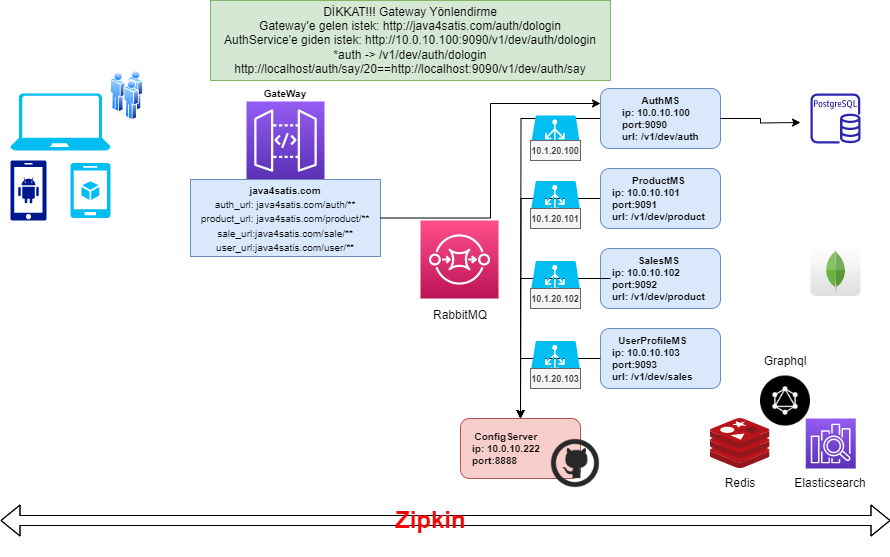

The diagram above was exported from draw.io. Its source (the exported page's mxGraphModel, read from the mxfile embedded in the PNG):
<mxGraphModel dx="1050" dy="619" grid="1" gridSize="10" guides="1" tooltips="1" connect="1" arrows="1" fold="1" page="1" pageScale="1" pageWidth="690" pageHeight="980" background="#ffffff" math="0" shadow="0">
  <root>
    <mxCell id="0" />
    <mxCell id="1" parent="0" />
    <mxCell id="JOI04pJFgrcN9LOVKnpF-5" value="" style="group" parent="1" vertex="1" connectable="0">
      <mxGeometry x="680" y="118" width="120" height="60" as="geometry" />
    </mxCell>
    <mxCell id="JOI04pJFgrcN9LOVKnpF-6" value="" style="group" parent="JOI04pJFgrcN9LOVKnpF-5" vertex="1" connectable="0">
      <mxGeometry x="-20" y="10" width="120" height="60" as="geometry" />
    </mxCell>
    <mxCell id="JOI04pJFgrcN9LOVKnpF-33" style="edgeStyle=orthogonalEdgeStyle;rounded=0;orthogonalLoop=1;jettySize=auto;html=1;" parent="JOI04pJFgrcN9LOVKnpF-6" source="JOI04pJFgrcN9LOVKnpF-2" edge="1">
      <mxGeometry relative="1" as="geometry">
        <mxPoint x="-80" y="329.9999999999999" as="targetPoint" />
      </mxGeometry>
    </mxCell>
    <mxCell id="JOI04pJFgrcN9LOVKnpF-2" value="" style="rounded=1;whiteSpace=wrap;html=1;fillColor=#dae8fc;strokeColor=#6c8ebf;" parent="JOI04pJFgrcN9LOVKnpF-6" vertex="1">
      <mxGeometry width="120" height="60" as="geometry" />
    </mxCell>
    <mxCell id="JOI04pJFgrcN9LOVKnpF-3" value="&lt;div style=&quot;text-align: center;&quot;&gt;&lt;span style=&quot;background-color: initial;&quot;&gt;AuthMS&lt;/span&gt;&lt;/div&gt;ip: 10.0.10.100&lt;br&gt;port:9090&lt;br style=&quot;font-size: 10px;&quot;&gt;url: /v1/dev/auth" style="text;html=1;strokeColor=none;fillColor=none;align=left;verticalAlign=middle;whiteSpace=wrap;rounded=0;fontSize=10;fontStyle=1" parent="JOI04pJFgrcN9LOVKnpF-6" vertex="1">
      <mxGeometry x="20" y="10" width="80" height="40" as="geometry" />
    </mxCell>
    <mxCell id="JOI04pJFgrcN9LOVKnpF-7" value="" style="group" parent="1" vertex="1" connectable="0">
      <mxGeometry x="660" y="208" width="120" height="60" as="geometry" />
    </mxCell>
    <mxCell id="JOI04pJFgrcN9LOVKnpF-32" style="edgeStyle=orthogonalEdgeStyle;rounded=0;orthogonalLoop=1;jettySize=auto;html=1;" parent="JOI04pJFgrcN9LOVKnpF-7" source="JOI04pJFgrcN9LOVKnpF-8" edge="1">
      <mxGeometry relative="1" as="geometry">
        <mxPoint x="-80" y="249.9999999999999" as="targetPoint" />
      </mxGeometry>
    </mxCell>
    <mxCell id="JOI04pJFgrcN9LOVKnpF-8" value="" style="rounded=1;whiteSpace=wrap;html=1;fillColor=#dae8fc;strokeColor=#6c8ebf;" parent="JOI04pJFgrcN9LOVKnpF-7" vertex="1">
      <mxGeometry width="120" height="60" as="geometry" />
    </mxCell>
    <mxCell id="JOI04pJFgrcN9LOVKnpF-9" value="&lt;div style=&quot;text-align: center;&quot;&gt;&lt;span style=&quot;background-color: initial;&quot;&gt;Product&lt;/span&gt;&lt;span style=&quot;background-color: initial;&quot;&gt;MS&lt;/span&gt;&lt;/div&gt;ip: 10.0.10.101&lt;br&gt;port:9091&lt;br style=&quot;font-size: 10px;&quot;&gt;url: /v1/dev/product" style="text;html=1;strokeColor=none;fillColor=none;align=left;verticalAlign=middle;whiteSpace=wrap;rounded=0;fontSize=10;fontStyle=1" parent="JOI04pJFgrcN9LOVKnpF-7" vertex="1">
      <mxGeometry x="10" y="10" width="100" height="40" as="geometry" />
    </mxCell>
    <mxCell id="JOI04pJFgrcN9LOVKnpF-17" value="" style="group" parent="1" vertex="1" connectable="0">
      <mxGeometry x="660" y="288" width="120" height="60" as="geometry" />
    </mxCell>
    <mxCell id="JOI04pJFgrcN9LOVKnpF-18" value="" style="rounded=1;whiteSpace=wrap;html=1;fillColor=#dae8fc;strokeColor=#6c8ebf;" parent="JOI04pJFgrcN9LOVKnpF-17" vertex="1">
      <mxGeometry width="120" height="60" as="geometry" />
    </mxCell>
    <mxCell id="JOI04pJFgrcN9LOVKnpF-27" style="edgeStyle=orthogonalEdgeStyle;rounded=0;orthogonalLoop=1;jettySize=auto;html=1;" parent="JOI04pJFgrcN9LOVKnpF-17" source="JOI04pJFgrcN9LOVKnpF-19" edge="1">
      <mxGeometry relative="1" as="geometry">
        <mxPoint x="-80" y="169.9999999999999" as="targetPoint" />
        <Array as="points">
          <mxPoint x="-80" y="30" />
        </Array>
      </mxGeometry>
    </mxCell>
    <mxCell id="JOI04pJFgrcN9LOVKnpF-19" value="&lt;div style=&quot;text-align: center;&quot;&gt;&lt;span style=&quot;background-color: initial;&quot;&gt;SalesMS&lt;/span&gt;&lt;/div&gt;ip: 10.0.10.102&lt;br&gt;port:9092&lt;br style=&quot;font-size: 10px;&quot;&gt;url: /v1/dev/product" style="text;html=1;strokeColor=none;fillColor=none;align=left;verticalAlign=middle;whiteSpace=wrap;rounded=0;fontSize=10;fontStyle=1" parent="JOI04pJFgrcN9LOVKnpF-17" vertex="1">
      <mxGeometry x="10" y="10" width="100" height="40" as="geometry" />
    </mxCell>
    <mxCell id="JOI04pJFgrcN9LOVKnpF-20" value="" style="group" parent="1" vertex="1" connectable="0">
      <mxGeometry x="660" y="368" width="120" height="60" as="geometry" />
    </mxCell>
    <mxCell id="JOI04pJFgrcN9LOVKnpF-21" value="" style="rounded=1;whiteSpace=wrap;html=1;fillColor=#dae8fc;strokeColor=#6c8ebf;" parent="JOI04pJFgrcN9LOVKnpF-20" vertex="1">
      <mxGeometry width="120" height="60" as="geometry" />
    </mxCell>
    <mxCell id="JOI04pJFgrcN9LOVKnpF-22" value="&lt;div style=&quot;text-align: center;&quot;&gt;&lt;span style=&quot;background-color: initial;&quot;&gt;UserProfileMS&lt;/span&gt;&lt;/div&gt;ip: 10.0.10.103&lt;br&gt;port:9093&lt;br style=&quot;font-size: 10px;&quot;&gt;url: /v1/dev/sales" style="text;html=1;strokeColor=none;fillColor=none;align=left;verticalAlign=middle;whiteSpace=wrap;rounded=0;fontSize=10;fontStyle=1" parent="JOI04pJFgrcN9LOVKnpF-20" vertex="1">
      <mxGeometry x="10" y="10" width="100" height="40" as="geometry" />
    </mxCell>
    <mxCell id="JOI04pJFgrcN9LOVKnpF-23" value="" style="group" parent="1" vertex="1" connectable="0">
      <mxGeometry x="520" y="458" width="198" height="138" as="geometry" />
    </mxCell>
    <mxCell id="JOI04pJFgrcN9LOVKnpF-35" value="" style="group" parent="JOI04pJFgrcN9LOVKnpF-23" vertex="1" connectable="0">
      <mxGeometry width="140" height="70" as="geometry" />
    </mxCell>
    <mxCell id="JOI04pJFgrcN9LOVKnpF-24" value="" style="rounded=1;whiteSpace=wrap;html=1;fillColor=#f8cecc;strokeColor=#b85450;" parent="JOI04pJFgrcN9LOVKnpF-35" vertex="1">
      <mxGeometry width="120" height="60" as="geometry" />
    </mxCell>
    <mxCell id="JOI04pJFgrcN9LOVKnpF-25" value="&lt;div style=&quot;text-align: center;&quot;&gt;&lt;span style=&quot;background-color: initial;&quot;&gt;ConfigServer&lt;/span&gt;&lt;/div&gt;ip: 10.0.10.222&lt;br style=&quot;font-size: 10px;&quot;&gt;port:8888" style="text;html=1;strokeColor=none;fillColor=none;align=left;verticalAlign=middle;whiteSpace=wrap;rounded=0;fontSize=10;fontStyle=1" parent="JOI04pJFgrcN9LOVKnpF-35" vertex="1">
      <mxGeometry x="10" y="10" width="100" height="40" as="geometry" />
    </mxCell>
    <mxCell id="JOI04pJFgrcN9LOVKnpF-34" value="" style="shape=image;html=1;verticalAlign=top;verticalLabelPosition=bottom;labelBackgroundColor=#ffffff;imageAspect=0;aspect=fixed;image=https://cdn0.iconfinder.com/data/icons/social-network-9/50/29-128.png" parent="JOI04pJFgrcN9LOVKnpF-35" vertex="1">
      <mxGeometry x="90" y="20" width="50" height="50" as="geometry" />
    </mxCell>
    <mxCell id="JOI04pJFgrcN9LOVKnpF-26" style="edgeStyle=orthogonalEdgeStyle;rounded=0;orthogonalLoop=1;jettySize=auto;html=1;entryX=0.5;entryY=0;entryDx=0;entryDy=0;" parent="1" source="JOI04pJFgrcN9LOVKnpF-21" target="JOI04pJFgrcN9LOVKnpF-24" edge="1">
      <mxGeometry relative="1" as="geometry" />
    </mxCell>
    <mxCell id="JOI04pJFgrcN9LOVKnpF-40" value="" style="sketch=0;aspect=fixed;pointerEvents=1;shadow=0;dashed=0;html=1;strokeColor=none;labelPosition=center;verticalLabelPosition=bottom;verticalAlign=top;align=center;fillColor=#00188D;shape=mxgraph.mscae.enterprise.android_phone" parent="1" vertex="1">
      <mxGeometry x="70" y="200" width="36" height="60" as="geometry" />
    </mxCell>
    <mxCell id="JOI04pJFgrcN9LOVKnpF-41" value="" style="verticalLabelPosition=bottom;html=1;verticalAlign=top;align=center;strokeColor=none;fillColor=#00BEF2;shape=mxgraph.azure.laptop;pointerEvents=1;" parent="1" vertex="1">
      <mxGeometry x="70" y="133" width="100" height="57" as="geometry" />
    </mxCell>
    <mxCell id="JOI04pJFgrcN9LOVKnpF-42" value="" style="verticalLabelPosition=bottom;html=1;verticalAlign=top;align=center;strokeColor=none;fillColor=#00BEF2;shape=mxgraph.azure.mobile_services;pointerEvents=1;" parent="1" vertex="1">
      <mxGeometry x="130" y="202.5" width="40" height="55" as="geometry" />
    </mxCell>
    <mxCell id="JOI04pJFgrcN9LOVKnpF-43" value="" style="image;aspect=fixed;perimeter=ellipsePerimeter;html=1;align=center;shadow=0;dashed=0;spacingTop=3;image=img/lib/active_directory/users.svg;" parent="1" vertex="1">
      <mxGeometry x="170" y="110" width="33" height="50" as="geometry" />
    </mxCell>
    <mxCell id="wPYEOA738hGgV2vu5DAg-1" value="" style="group" parent="1" vertex="1" connectable="0">
      <mxGeometry x="250" y="118" width="190" height="178" as="geometry" />
    </mxCell>
    <mxCell id="JOI04pJFgrcN9LOVKnpF-36" value="" style="sketch=0;points=[[0,0,0],[0.25,0,0],[0.5,0,0],[0.75,0,0],[1,0,0],[0,1,0],[0.25,1,0],[0.5,1,0],[0.75,1,0],[1,1,0],[0,0.25,0],[0,0.5,0],[0,0.75,0],[1,0.25,0],[1,0.5,0],[1,0.75,0]];outlineConnect=0;fontColor=#232F3E;gradientColor=#945DF2;gradientDirection=north;fillColor=#5A30B5;strokeColor=#ffffff;dashed=0;verticalLabelPosition=bottom;verticalAlign=top;align=center;html=1;fontSize=12;fontStyle=0;aspect=fixed;shape=mxgraph.aws4.resourceIcon;resIcon=mxgraph.aws4.api_gateway;" parent="wPYEOA738hGgV2vu5DAg-1" vertex="1">
      <mxGeometry x="56" y="23" width="78" height="78" as="geometry" />
    </mxCell>
    <mxCell id="JOI04pJFgrcN9LOVKnpF-38" value="&lt;font style=&quot;font-size: 10px;&quot;&gt;&lt;b&gt;GateWay&lt;/b&gt;&lt;/font&gt;" style="text;html=1;strokeColor=none;fillColor=none;align=center;verticalAlign=middle;whiteSpace=wrap;rounded=0;" parent="wPYEOA738hGgV2vu5DAg-1" vertex="1">
      <mxGeometry x="65" width="60" height="30" as="geometry" />
    </mxCell>
    <mxCell id="JOI04pJFgrcN9LOVKnpF-45" value="&lt;font style=&quot;font-size: 10px;&quot;&gt;&lt;b&gt;java4satis.com&lt;/b&gt;&lt;br&gt;auth_url: java4satis.com/auth/**&lt;br&gt;product_url:&amp;nbsp;&lt;span style=&quot;border-color: var(--border-color);&quot;&gt;java4satis.com/product/**&lt;br&gt;&lt;/span&gt;sale_url:&lt;span style=&quot;border-color: var(--border-color);&quot;&gt;java4satis.com/sale/**&lt;br&gt;&lt;/span&gt;user_url:&lt;span style=&quot;border-color: var(--border-color);&quot;&gt;java4satis.com/user/**&lt;/span&gt;&lt;br&gt;&lt;/font&gt;" style="text;html=1;strokeColor=#6c8ebf;fillColor=#dae8fc;align=center;verticalAlign=middle;whiteSpace=wrap;rounded=0;" parent="wPYEOA738hGgV2vu5DAg-1" vertex="1">
      <mxGeometry y="101" width="190" height="77" as="geometry" />
    </mxCell>
    <mxCell id="wPYEOA738hGgV2vu5DAg-2" style="edgeStyle=orthogonalEdgeStyle;rounded=0;orthogonalLoop=1;jettySize=auto;html=1;exitX=1;exitY=0.5;exitDx=0;exitDy=0;entryX=0;entryY=0.25;entryDx=0;entryDy=0;" parent="1" source="JOI04pJFgrcN9LOVKnpF-45" target="JOI04pJFgrcN9LOVKnpF-2" edge="1">
      <mxGeometry relative="1" as="geometry" />
    </mxCell>
    <mxCell id="wPYEOA738hGgV2vu5DAg-3" value="DİKKAT!!! Gateway Yönlendirme&lt;br&gt;Gateway'e gelen istek: http://java4satis.com/auth/dologin&lt;br&gt;AuthService'e giden istek: http://10.0.10.100:9090/v1/dev/auth/dologin&lt;br&gt;*auth -&amp;gt; /v1/dev/auth/dologin&lt;br&gt;http://localhost/auth/say/20==http://localhost:9090/v1/dev/auth/say" style="text;html=1;strokeColor=#82b366;fillColor=#d5e8d4;align=center;verticalAlign=middle;whiteSpace=wrap;rounded=0;" parent="1" vertex="1">
      <mxGeometry x="270" y="40" width="400" height="80" as="geometry" />
    </mxCell>
    <mxCell id="kwmff-VEsIdnLAoHlC4N-3" value="" style="verticalLabelPosition=bottom;html=1;verticalAlign=top;align=center;strokeColor=none;fillColor=#00BEF2;shape=mxgraph.azure.azure_load_balancer;" vertex="1" parent="1">
      <mxGeometry x="590" y="380.5" width="50" height="35" as="geometry" />
    </mxCell>
    <mxCell id="kwmff-VEsIdnLAoHlC4N-7" value="" style="verticalLabelPosition=bottom;html=1;verticalAlign=top;align=center;strokeColor=none;fillColor=#00BEF2;shape=mxgraph.azure.azure_load_balancer;" vertex="1" parent="1">
      <mxGeometry x="590" y="300.5" width="50" height="35" as="geometry" />
    </mxCell>
    <mxCell id="kwmff-VEsIdnLAoHlC4N-8" value="" style="verticalLabelPosition=bottom;html=1;verticalAlign=top;align=center;strokeColor=none;fillColor=#00BEF2;shape=mxgraph.azure.azure_load_balancer;" vertex="1" parent="1">
      <mxGeometry x="590" y="220.5" width="50" height="35" as="geometry" />
    </mxCell>
    <mxCell id="kwmff-VEsIdnLAoHlC4N-9" value="" style="verticalLabelPosition=bottom;html=1;verticalAlign=top;align=center;strokeColor=none;fillColor=#00BEF2;shape=mxgraph.azure.azure_load_balancer;" vertex="1" parent="1">
      <mxGeometry x="590" y="155" width="50" height="35" as="geometry" />
    </mxCell>
    <mxCell id="kwmff-VEsIdnLAoHlC4N-10" value="&lt;b&gt;&lt;font style=&quot;font-size: 9px;&quot;&gt;10.1.20.100&lt;/font&gt;&lt;/b&gt;" style="text;html=1;strokeColor=#666666;fillColor=#f5f5f5;align=center;verticalAlign=middle;whiteSpace=wrap;rounded=0;fontColor=#333333;" vertex="1" parent="1">
      <mxGeometry x="590" y="180" width="50" height="20" as="geometry" />
    </mxCell>
    <mxCell id="kwmff-VEsIdnLAoHlC4N-11" value="&lt;b&gt;&lt;font style=&quot;font-size: 9px;&quot;&gt;10.1.20.101&lt;/font&gt;&lt;/b&gt;" style="text;html=1;strokeColor=#666666;fillColor=#f5f5f5;align=center;verticalAlign=middle;whiteSpace=wrap;rounded=0;fontColor=#333333;" vertex="1" parent="1">
      <mxGeometry x="590" y="248" width="50" height="20" as="geometry" />
    </mxCell>
    <mxCell id="kwmff-VEsIdnLAoHlC4N-12" value="&lt;b&gt;&lt;font style=&quot;font-size: 9px;&quot;&gt;10.1.20.102&lt;/font&gt;&lt;/b&gt;" style="text;html=1;strokeColor=#666666;fillColor=#f5f5f5;align=center;verticalAlign=middle;whiteSpace=wrap;rounded=0;fontColor=#333333;" vertex="1" parent="1">
      <mxGeometry x="590" y="328" width="50" height="20" as="geometry" />
    </mxCell>
    <mxCell id="kwmff-VEsIdnLAoHlC4N-13" value="&lt;b&gt;&lt;font style=&quot;font-size: 9px;&quot;&gt;10.1.20.103&lt;br&gt;&lt;/font&gt;&lt;/b&gt;" style="text;html=1;strokeColor=#666666;fillColor=#f5f5f5;align=center;verticalAlign=middle;whiteSpace=wrap;rounded=0;fontColor=#333333;" vertex="1" parent="1">
      <mxGeometry x="590" y="408" width="50" height="20" as="geometry" />
    </mxCell>
    <mxCell id="kwmff-VEsIdnLAoHlC4N-14" value="" style="sketch=0;outlineConnect=0;fontColor=#232F3E;gradientColor=none;fillColor=#2E27AD;strokeColor=none;dashed=0;verticalLabelPosition=bottom;verticalAlign=top;align=center;html=1;fontSize=12;fontStyle=0;aspect=fixed;pointerEvents=1;shape=mxgraph.aws4.rds_postgresql_instance;" vertex="1" parent="1">
      <mxGeometry x="870" y="133" width="50" height="50" as="geometry" />
    </mxCell>
    <mxCell id="kwmff-VEsIdnLAoHlC4N-15" value="" style="dashed=0;outlineConnect=0;html=1;align=center;labelPosition=center;verticalLabelPosition=bottom;verticalAlign=top;shape=mxgraph.webicons.mongodb;gradientColor=#DFDEDE" vertex="1" parent="1">
      <mxGeometry x="870" y="285.5" width="50" height="50" as="geometry" />
    </mxCell>
    <mxCell id="kwmff-VEsIdnLAoHlC4N-16" value="" style="edgeStyle=orthogonalEdgeStyle;rounded=0;orthogonalLoop=1;jettySize=auto;html=1;" edge="1" parent="1" source="JOI04pJFgrcN9LOVKnpF-2">
      <mxGeometry relative="1" as="geometry">
        <mxPoint x="860" y="162" as="targetPoint" />
      </mxGeometry>
    </mxCell>
    <mxCell id="kwmff-VEsIdnLAoHlC4N-17" value="" style="image;sketch=0;aspect=fixed;html=1;points=[];align=center;fontSize=12;image=img/lib/mscae/Cache_Redis_Product.svg;" vertex="1" parent="1">
      <mxGeometry x="770" y="458" width="59.52" height="50" as="geometry" />
    </mxCell>
    <mxCell id="kwmff-VEsIdnLAoHlC4N-18" value="" style="sketch=0;points=[[0,0,0],[0.25,0,0],[0.5,0,0],[0.75,0,0],[1,0,0],[0,1,0],[0.25,1,0],[0.5,1,0],[0.75,1,0],[1,1,0],[0,0.25,0],[0,0.5,0],[0,0.75,0],[1,0.25,0],[1,0.5,0],[1,0.75,0]];outlineConnect=0;fontColor=#232F3E;gradientColor=#945DF2;gradientDirection=north;fillColor=#5A30B5;strokeColor=#ffffff;dashed=0;verticalLabelPosition=bottom;verticalAlign=top;align=center;html=1;fontSize=12;fontStyle=0;aspect=fixed;shape=mxgraph.aws4.resourceIcon;resIcon=mxgraph.aws4.elasticsearch_service;" vertex="1" parent="1">
      <mxGeometry x="865.24" y="458" width="50" height="50" as="geometry" />
    </mxCell>
    <mxCell id="kwmff-VEsIdnLAoHlC4N-19" value="" style="shape=image;html=1;verticalAlign=top;verticalLabelPosition=bottom;labelBackgroundColor=#ffffff;imageAspect=0;aspect=fixed;image=https://cdn3.iconfinder.com/data/icons/brands-pack/240/graphql-128.png" vertex="1" parent="1">
      <mxGeometry x="820" y="415.5" width="50" height="50" as="geometry" />
    </mxCell>
    <mxCell id="kwmff-VEsIdnLAoHlC4N-24" value="" style="group" vertex="1" connectable="0" parent="1">
      <mxGeometry x="450" y="540" width="90" height="40" as="geometry" />
    </mxCell>
    <mxCell id="kwmff-VEsIdnLAoHlC4N-20" value="" style="shape=flexArrow;endArrow=classic;startArrow=classic;html=1;rounded=0;" edge="1" parent="kwmff-VEsIdnLAoHlC4N-24">
      <mxGeometry width="100" height="100" relative="1" as="geometry">
        <mxPoint x="-390" y="20" as="sourcePoint" />
        <mxPoint x="500" y="20" as="targetPoint" />
        <Array as="points">
          <mxPoint x="50" y="20" />
        </Array>
      </mxGeometry>
    </mxCell>
    <mxCell id="kwmff-VEsIdnLAoHlC4N-22" value="&lt;h1&gt;Zipkin&lt;/h1&gt;" style="text;html=1;spacing=5;spacingTop=-20;whiteSpace=wrap;overflow=hidden;rounded=0;glass=0;fontStyle=0;fontColor=#f20707;" vertex="1" parent="kwmff-VEsIdnLAoHlC4N-24">
      <mxGeometry width="90" height="40" as="geometry" />
    </mxCell>
    <mxCell id="kwmff-VEsIdnLAoHlC4N-25" value="" style="sketch=0;points=[[0,0,0],[0.25,0,0],[0.5,0,0],[0.75,0,0],[1,0,0],[0,1,0],[0.25,1,0],[0.5,1,0],[0.75,1,0],[1,1,0],[0,0.25,0],[0,0.5,0],[0,0.75,0],[1,0.25,0],[1,0.5,0],[1,0.75,0]];outlineConnect=0;fontColor=#232F3E;gradientColor=#FF4F8B;gradientDirection=north;fillColor=#BC1356;strokeColor=#ffffff;dashed=0;verticalLabelPosition=bottom;verticalAlign=top;align=center;html=1;fontSize=12;fontStyle=0;aspect=fixed;shape=mxgraph.aws4.resourceIcon;resIcon=mxgraph.aws4.sqs;" vertex="1" parent="1">
      <mxGeometry x="480" y="260" width="78" height="78" as="geometry" />
    </mxCell>
    <mxCell id="kwmff-VEsIdnLAoHlC4N-27" value="RabbitMQ" style="text;html=1;strokeColor=none;fillColor=none;align=center;verticalAlign=middle;whiteSpace=wrap;rounded=0;" vertex="1" parent="1">
      <mxGeometry x="490" y="340" width="60" height="30" as="geometry" />
    </mxCell>
    <mxCell id="kwmff-VEsIdnLAoHlC4N-28" value="Redis" style="text;html=1;strokeColor=none;fillColor=none;align=center;verticalAlign=middle;whiteSpace=wrap;rounded=0;" vertex="1" parent="1">
      <mxGeometry x="769.52" y="508" width="60" height="30" as="geometry" />
    </mxCell>
    <mxCell id="kwmff-VEsIdnLAoHlC4N-29" value="Elasticsearch" style="text;html=1;strokeColor=none;fillColor=none;align=center;verticalAlign=middle;whiteSpace=wrap;rounded=0;" vertex="1" parent="1">
      <mxGeometry x="860" y="508" width="60" height="30" as="geometry" />
    </mxCell>
    <mxCell id="kwmff-VEsIdnLAoHlC4N-30" value="Graphql" style="text;html=1;strokeColor=none;fillColor=none;align=center;verticalAlign=middle;whiteSpace=wrap;rounded=0;" vertex="1" parent="1">
      <mxGeometry x="815" y="385.5" width="60" height="30" as="geometry" />
    </mxCell>
  </root>
</mxGraphModel>